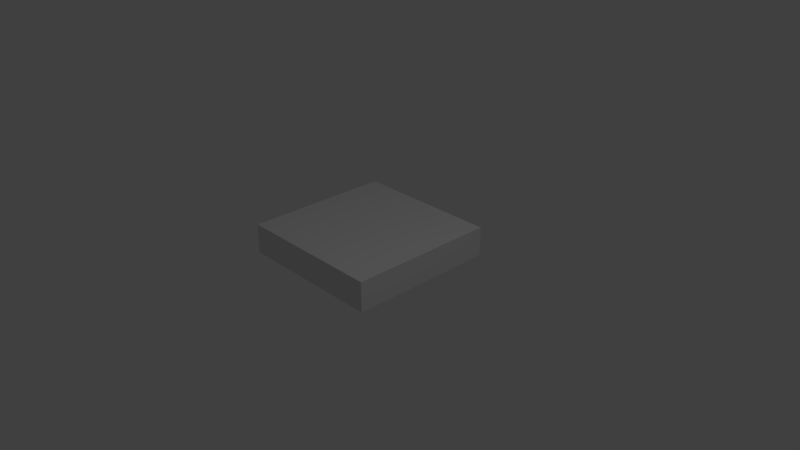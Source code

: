 # Source: Dominion.blend  (saved by Blender 2.79.0; exported with 4.5.12 LTS)
import bpy
from mathutils import Matrix  # noqa: F401  (used for matrix-valued properties, if any)

bpy.ops.wm.read_factory_settings(use_empty=True)
scene = bpy.context.scene
scene.name = 'Scene'

# ---- collections
col_collection_1 = bpy.data.collections.new('Collection 1'); scene.collection.children.link(col_collection_1)

# ---- materials (node trees are filled in below, after node groups)
mat_material = bpy.data.materials.new('Material')
mat_material.alpha_threshold = 0.0
mat_material.use_transparent_shadow = False
mat_material.roughness = 0.5
mat_material.line_color = (0.0, 0.0, 0.0, 1.0)

# ---- material node trees

# ---- world
world_world = bpy.data.worlds.new('World'); scene.world = world_world
world_world.color = (0.05088, 0.05088, 0.05088)
world_world.use_sun_shadow = False
world_world.sun_shadow_jitter_overblur = 0.0
world_world.cycles.sampling_method = 'MANUAL'

# ---- cameras
cam_camera = bpy.data.cameras.new('Camera')
cam_camera.clip_end = 100.0
cam_camera.lens = 35.0
cam_camera.sensor_width = 32.0
cam_camera.sensor_height = 18.0
cam_camera.ortho_scale = 7.314
cam_camera.dof.focus_distance = 0.0
cam_camera.dof.aperture_fstop = 128.0

# ---- lights
light_lamp = bpy.data.lights.new('Lamp', 'POINT')
light_lamp.transmission_factor = 0.0
light_lamp.cutoff_distance = 30.0
light_lamp.energy = 100.0
light_lamp.shadow_buffer_clip_start = 1.001
light_lamp.shadow_soft_size = 0.1
light_lamp.shadow_maximum_resolution = 0.006
light_lamp.use_absolute_resolution = True

# ---- meshes
me_cube = bpy.data.meshes.new('Cube')
me_cube.from_pydata([(1.0, 1.0, 0.0), (1.0, -1.0, 0.0), (-1.0, -1.0, 0.0), (-1.0, 1.0, 0.0), (1.0, 1.0, 0.4), (1.0, -1.0, 0.4), (-1.0, -1.0, 0.4), (-1.0, 1.0, 0.4)], [], [(0, 1, 2, 3), (4, 7, 6, 5), (0, 4, 5, 1), (1, 5, 6, 2), (2, 6, 7, 3), (4, 0, 3, 7)])
_uv = me_cube.uv_layers.new(name='UVMap')
_uv.uv.foreach_set('vector', [0.000167, 0.9998, 0.4998, 0.9998, 0.4998, 0.5002, 0.000167, 0.5002, 0.000167, 0.4998, 0.0001671, 0.000167, 0.4998, 0.0001671, 0.4998, 0.4998, 0.7004, 0.4998, 0.6004, 0.4998, 0.6004, 0.000167, 0.7004, 0.0001671, 0.8006, 0.4998, 0.7007, 0.4998, 0.7007, 0.000167, 0.8006, 0.0001671, 0.6001, 0.000167, 0.5002, 0.000167, 0.5002, 0.4998, 0.6001, 0.4998, 0.6004, 0.4998, 0.7004, 0.4998, 0.7004, 0.0001672, 0.6004, 0.0001671])
_ca = me_cube.color_attributes.new('Col', 'BYTE_COLOR', 'CORNER')
_ca.data.foreach_set('color', [1.0, 1.0, 1.0, 1.0, 1.0, 1.0, 1.0, 1.0, 1.0, 1.0, 1.0, 1.0, 1.0, 1.0, 1.0, 1.0, 1.0, 1.0, 1.0, 1.0, 1.0, 1.0, 1.0, 1.0, 1.0, 1.0, 1.0, 1.0, 1.0, 1.0, 1.0, 1.0, 1.0, 1.0, 1.0, 1.0, 1.0, 1.0, 1.0, 1.0, 1.0, 1.0, 1.0, 1.0, 1.0, 1.0, 1.0, 1.0, 1.0, 1.0, 1.0, 1.0, 1.0, 1.0, 1.0, 1.0, 1.0, 1.0, 1.0, 1.0, 1.0, 1.0, 1.0, 1.0, 1.0, 1.0, 1.0, 1.0, 1.0, 1.0, 1.0, 1.0, 1.0, 1.0, 1.0, 1.0, 1.0, 1.0, 1.0, 1.0, 1.0, 1.0, 1.0, 1.0, 1.0, 1.0, 1.0, 1.0, 1.0, 1.0, 1.0, 1.0, 1.0, 1.0, 1.0, 1.0])
me_cube.materials.append(mat_material)
me_cube.use_remesh_preserve_volume = False
me_cube.use_remesh_preserve_attributes = False
me_cube.use_mirror_vertex_groups = False
me_cube.update()

# ---- objects
ob_gamebox = bpy.data.objects.new('gameBox', me_cube)
ob_lamp = bpy.data.objects.new('Lamp', light_lamp)
ob_camera = bpy.data.objects.new('Camera', cam_camera)

# ---- transforms, parenting, visibility, modifiers, constraints
ob_gamebox.location = (0.0, 0.0, 0.0)
ob_gamebox.lock_rotations_4d = False
ob_gamebox.empty_display_type = 'ARROWS'
ob_gamebox.lineart.crease_threshold = 0.0
ob_lamp.location = (4.076, -0.3414, 6.261)
ob_lamp.rotation_euler = (0.6503, 0.05522, 1.866)
ob_lamp.lock_rotations_4d = False
ob_lamp.empty_display_type = 'ARROWS'
ob_lamp.color = (0.0, 0.0, 0.0, 0.0)
ob_lamp.lineart.crease_threshold = 0.0
ob_camera.location = (7.481, -6.508, 5.344)
ob_camera.rotation_euler = (1.109, 0.0, 0.8149)
ob_camera.lock_rotations_4d = False
ob_camera.empty_display_type = 'ARROWS'
ob_camera.color = (0.0, 0.0, 0.0, 0.0)
ob_camera.display_type = 'WIRE'
ob_camera.lineart.crease_threshold = 0.0

# ---- collection membership
col_collection_1.objects.link(ob_gamebox)
col_collection_1.objects.link(ob_lamp)
col_collection_1.objects.link(ob_camera)

# ---- scene / render settings (as saved in the file)
scene.camera = ob_camera
scene.frame_start = 1; scene.frame_end = 250; scene.frame_set(1)
scene.render.engine = 'BLENDER_EEVEE_NEXT'
scene.render.resolution_percentage = 50
scene.render.dither_intensity = 0.0
scene.cycles.use_denoising = False
scene.cycles.samples = 128
scene.cycles.sampling_pattern = 'TABULATED_SOBOL'
scene.cycles.use_adaptive_sampling = False
scene.cycles.use_light_tree = False
scene.cycles.blur_glossy = 0.0
scene.cycles.sample_clamp_indirect = 0.0
scene.view_settings.view_transform = 'Standard'
bpy.context.view_layer.update()
